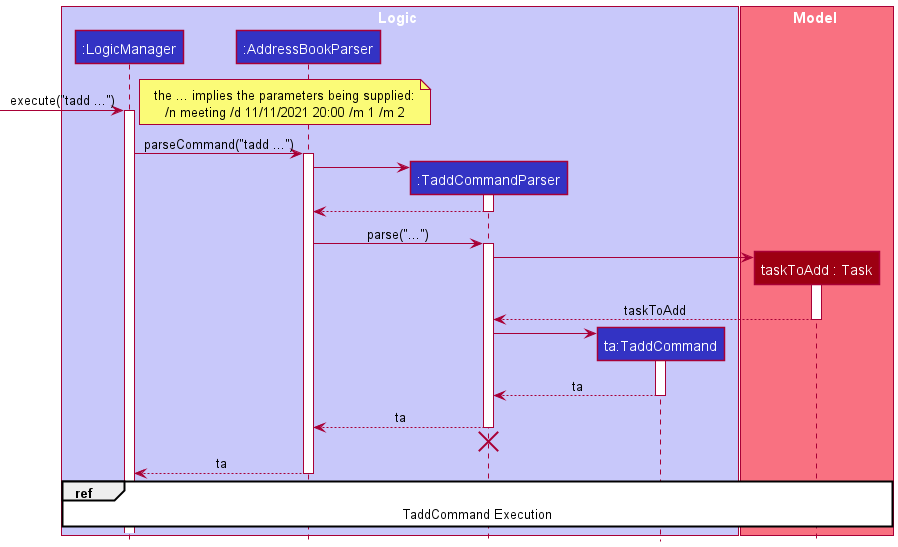

The diagram above was rendered by PlantUML. Its source (embedded in the PNG):
@startuml
!include ../style.puml

box Logic LOGIC_COLOR_T1
participant ":LogicManager" as LogicManager LOGIC_COLOR
participant ":AddressBookParser" as AddressBookParser LOGIC_COLOR
participant ":TaddCommandParser" as TaddCommandParser LOGIC_COLOR
participant "ta:TaddCommand" as TaddCommand LOGIC_COLOR
end box

box Model MODEL_COLOR_T1
participant "taskToAdd : Task" as Task MODEL_COLOR
end box

[-> LogicManager : execute("tadd ...")
note right
    the ... implies the parameters being supplied:
    /n meeting /d 11/11/2021 20:00 /m 1 /m 2
end note
activate LogicManager

LogicManager -> AddressBookParser : parseCommand("tadd ...")
activate AddressBookParser

create TaddCommandParser
AddressBookParser -> TaddCommandParser
activate TaddCommandParser

TaddCommandParser --> AddressBookParser
deactivate TaddCommandParser

AddressBookParser -> TaddCommandParser : parse("...")
activate TaddCommandParser

create Task
TaddCommandParser -> Task
activate Task

Task --> TaddCommandParser : taskToAdd
deactivate Task

create TaddCommand
TaddCommandParser -> TaddCommand
activate TaddCommand

TaddCommand --> TaddCommandParser : ta
deactivate TaddCommand

TaddCommandParser --> AddressBookParser : ta
deactivate TaddCommandParser

TaddCommandParser -[hidden]-> AddressBookParser
destroy TaddCommandParser

AddressBookParser --> LogicManager : ta
deactivate AddressBookParser

ref over LogicManager, Task : TaddCommand Execution

@enduml